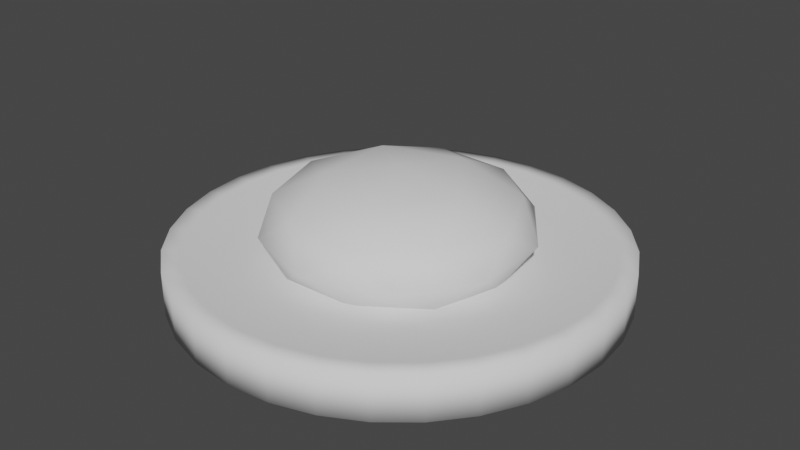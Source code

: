 # Source: Food.blend  (saved by Blender 2.82.7; exported with 4.5.12 LTS)
import bpy
from mathutils import Matrix  # noqa: F401  (used for matrix-valued properties, if any)

bpy.ops.wm.read_factory_settings(use_empty=True)
scene = bpy.context.scene
scene.name = 'Scene'

# ---- collections
col_collection = bpy.data.collections.new('Collection'); scene.collection.children.link(col_collection)

# ---- world
world_world = bpy.data.worlds.new('World'); scene.world = world_world
world_world.use_nodes = True; world_world.node_tree.nodes.clear()
_N = world_world.node_tree.nodes; _L = world_world.node_tree.links
n0 = _N.new('ShaderNodeOutputWorld'); n0.name = 'World Output'; n0.location = (300, 300)
n1 = _N.new('ShaderNodeBackground'); n1.name = 'Background'; n1.location = (10, 300)
n1.inputs[0].default_value = (0.05088, 0.05088, 0.05088, 1.0)
_L.new(n1.outputs[0], n0.inputs[0])
n0.is_active_output = True
world_world.color = (0.05088, 0.05088, 0.05088)
world_world.use_sun_shadow = False
world_world.sun_shadow_jitter_overblur = 0.0

# ---- meshes
me_cylinder = bpy.data.meshes.new('Cylinder')
me_cylinder.from_pydata([(0.0, 0.8, 0.0002684), (-6.999e-08, 0.654, 0.1403), (0.1561, 0.7846, 0.0002684), (0.1276, 0.6415, 0.1403), (0.3061, 0.7391, 0.0002684), (0.2503, 0.6043, 0.1403), (0.4445, 0.6652, 0.0002684), (0.3634, 0.5438, 0.1403), (0.5657, 0.5657, 0.0002684), (0.4625, 0.4625, 0.1403), (0.6652, 0.4445, 0.0002684), (0.5438, 0.3634, 0.1403), (0.7391, 0.3061, 0.0002684), (0.6043, 0.2503, 0.1403), (0.7846, 0.1561, 0.0002684), (0.6415, 0.1276, 0.1403), (0.8, 6.04e-08, 0.0002684), (0.654, 1.993e-08, 0.1403), (0.7846, -0.1561, 0.0002684), (0.6415, -0.1276, 0.1403), (0.7391, -0.3061, 0.0002684), (0.6043, -0.2503, 0.1403), (0.6652, -0.4445, 0.0002684), (0.5438, -0.3634, 0.1403), (0.5657, -0.5657, 0.0002684), (0.4625, -0.4625, 0.1403), (0.4445, -0.6652, 0.0002684), (0.3634, -0.5438, 0.1403), (0.3061, -0.7391, 0.0002684), (0.2503, -0.6043, 0.1403), (0.1561, -0.7846, 0.0002684), (0.1276, -0.6415, 0.1403), (-2.607e-07, -0.8, 0.0002684), (-2.161e-07, -0.654, 0.1403), (-0.1561, -0.7846, 0.0002684), (-0.1276, -0.6415, 0.1403), (-0.3061, -0.7391, 0.0002684), (-0.2503, -0.6043, 0.1403), (-0.4445, -0.6652, 0.0002684), (-0.3634, -0.5438, 0.1403), (-0.5657, -0.5657, 0.0002684), (-0.4625, -0.4625, 0.1403), (-0.6652, -0.4445, 0.0002684), (-0.5438, -0.3634, 0.1403), (-0.7391, -0.3061, 0.0002684), (-0.6043, -0.2503, 0.1403), (-0.7846, -0.1561, 0.0002684), (-0.6415, -0.1276, 0.1403), (-0.8, 7.725e-07, 0.0002684), (-0.654, 6.331e-07, 0.1403), (-0.7846, 0.1561, 0.0002684), (-0.6415, 0.1276, 0.1403), (-0.7391, 0.3061, 0.0002684), (-0.6043, 0.2503, 0.1403), (-0.6652, 0.4445, 0.0002684), (-0.5438, 0.3634, 0.1403), (-0.5657, 0.5657, 0.0002684), (-0.4625, 0.4625, 0.1403), (-0.4445, 0.6652, 0.0002684), (-0.3634, 0.5438, 0.1403), (-0.3061, 0.7391, 0.0002684), (-0.2503, 0.6043, 0.1403), (-0.1561, 0.7846, 0.0002684), (-0.1276, 0.6415, 0.1403), (0.1561, 0.7846, 0.1603), (0.0, 0.8, 0.1603), (0.3061, 0.7391, 0.1603), (0.4445, 0.6652, 0.1603), (0.5657, 0.5657, 0.1603), (0.6652, 0.4445, 0.1603), (0.7391, 0.3061, 0.1603), (0.7846, 0.1561, 0.1603), (0.8, 6.04e-08, 0.1603), (0.7846, -0.1561, 0.1603), (0.7391, -0.3061, 0.1603), (0.6652, -0.4445, 0.1603), (0.5657, -0.5657, 0.1603), (0.4445, -0.6652, 0.1603), (0.3061, -0.7391, 0.1603), (0.1561, -0.7846, 0.1603), (-2.607e-07, -0.8, 0.1603), (-0.1561, -0.7846, 0.1603), (-0.3061, -0.7391, 0.1603), (-0.4445, -0.6652, 0.1603), (-0.5657, -0.5657, 0.1603), (-0.6652, -0.4445, 0.1603), (-0.7391, -0.3061, 0.1603), (-0.7846, -0.1561, 0.1603), (-0.8, 7.725e-07, 0.1603), (-0.7846, 0.1561, 0.1603), (-0.7391, 0.3061, 0.1603), (-0.6652, 0.4445, 0.1603), (-0.5657, 0.5657, 0.1603), (-0.4445, 0.6652, 0.1603), (-0.3061, 0.7391, 0.1603), (-0.1561, 0.7846, 0.1603), (0.1438, 0.7229, 0.1603), (-7.041e-08, 0.7371, 0.1603), (0.2821, 0.681, 0.1603), (0.4095, 0.6129, 0.1603), (0.5212, 0.5212, 0.1603), (0.6129, 0.4095, 0.1603), (0.681, 0.2821, 0.1603), (0.7229, 0.1438, 0.1603), (0.7371, 9.58e-09, 0.1603), (0.7229, -0.1438, 0.1603), (0.681, -0.2821, 0.1603), (0.6129, -0.4095, 0.1603), (0.5212, -0.5212, 0.1603), (0.4095, -0.6129, 0.1603), (0.2821, -0.681, 0.1603), (0.1438, -0.7229, 0.1603), (-2.437e-07, -0.7371, 0.1603), (-0.1438, -0.7229, 0.1603), (-0.2821, -0.681, 0.1603), (-0.4095, -0.6129, 0.1603), (-0.5212, -0.5212, 0.1603), (-0.6129, -0.4095, 0.1603), (-0.681, -0.2821, 0.1603), (-0.7229, -0.1438, 0.1603), (-0.7371, 6.897e-07, 0.1603), (-0.7229, 0.1438, 0.1603), (-0.681, 0.2821, 0.1603), (-0.6129, 0.4095, 0.1603), (-0.5212, 0.5212, 0.1603), (-0.4095, 0.6129, 0.1603), (-0.2821, 0.681, 0.1603), (-0.1438, 0.7229, 0.1603)], [], [(0, 65, 64, 2), (2, 64, 66, 4), (4, 66, 67, 6), (6, 67, 68, 8), (8, 68, 69, 10), (10, 69, 70, 12), (12, 70, 71, 14), (14, 71, 72, 16), (16, 72, 73, 18), (18, 73, 74, 20), (20, 74, 75, 22), (22, 75, 76, 24), (24, 76, 77, 26), (26, 77, 78, 28), (28, 78, 79, 30), (30, 79, 80, 32), (32, 80, 81, 34), (34, 81, 82, 36), (36, 82, 83, 38), (38, 83, 84, 40), (40, 84, 85, 42), (42, 85, 86, 44), (44, 86, 87, 46), (46, 87, 88, 48), (48, 88, 89, 50), (50, 89, 90, 52), (52, 90, 91, 54), (54, 91, 92, 56), (56, 92, 93, 58), (58, 93, 94, 60), (3, 1, 63, 61, 59, 57, 55, 53, 51, 49, 47, 45, 43, 41, 39, 37, 35, 33, 31, 29, 27, 25, 23, 21, 19, 17, 15, 13, 11, 9, 7, 5), (60, 94, 95, 62), (62, 95, 65, 0), (0, 2, 4, 6, 8, 10, 12, 14, 16, 18, 20, 22, 24, 26, 28, 30, 32, 34, 36, 38, 40, 42, 44, 46, 48, 50, 52, 54, 56, 58, 60, 62), (97, 96, 64, 65), (96, 98, 66, 64), (98, 99, 67, 66), (99, 100, 68, 67), (100, 101, 69, 68), (101, 102, 70, 69), (102, 103, 71, 70), (103, 104, 72, 71), (104, 105, 73, 72), (105, 106, 74, 73), (106, 107, 75, 74), (107, 108, 76, 75), (108, 109, 77, 76), (109, 110, 78, 77), (110, 111, 79, 78), (111, 112, 80, 79), (112, 113, 81, 80), (113, 114, 82, 81), (114, 115, 83, 82), (115, 116, 84, 83), (116, 117, 85, 84), (117, 118, 86, 85), (118, 119, 87, 86), (119, 120, 88, 87), (120, 121, 89, 88), (121, 122, 90, 89), (122, 123, 91, 90), (123, 124, 92, 91), (124, 125, 93, 92), (125, 126, 94, 93), (126, 127, 95, 94), (127, 97, 65, 95), (1, 3, 96, 97), (3, 5, 98, 96), (5, 7, 99, 98), (7, 9, 100, 99), (9, 11, 101, 100), (11, 13, 102, 101), (13, 15, 103, 102), (15, 17, 104, 103), (17, 19, 105, 104), (19, 21, 106, 105), (21, 23, 107, 106), (23, 25, 108, 107), (25, 27, 109, 108), (27, 29, 110, 109), (29, 31, 111, 110), (31, 33, 112, 111), (33, 35, 113, 112), (35, 37, 114, 113), (37, 39, 115, 114), (39, 41, 116, 115), (41, 43, 117, 116), (43, 45, 118, 117), (45, 47, 119, 118), (47, 49, 120, 119), (49, 51, 121, 120), (51, 53, 122, 121), (53, 55, 123, 122), (55, 57, 124, 123), (57, 59, 125, 124), (59, 61, 126, 125), (61, 63, 127, 126), (63, 1, 97, 127)])
me_cylinder.polygons.foreach_set('use_smooth', [True] * 98)
_uv = me_cylinder.uv_layers.new(name='UVMap')
_uv.uv.foreach_set('vector', [1.0, 0.5, 1.0, 1.0, 0.9688, 1.0, 0.9688, 0.5, 0.9688, 0.5, 0.9688, 1.0, 0.9375, 1.0, 0.9375, 0.5, 0.9375, 0.5, 0.9375, 1.0, 0.9062, 1.0, 0.9062, 0.5, 0.9062, 0.5, 0.9062, 1.0, 0.875, 1.0, 0.875, 0.5, 0.875, 0.5, 0.875, 1.0, 0.8438, 1.0, 0.8438, 0.5, 0.8438, 0.5, 0.8438, 1.0, 0.8125, 1.0, 0.8125, 0.5, 0.8125, 0.5, 0.8125, 1.0, 0.7812, 1.0, 0.7812, 0.5, 0.7812, 0.5, 0.7812, 1.0, 0.75, 1.0, 0.75, 0.5, 0.75, 0.5, 0.75, 1.0, 0.7188, 1.0, 0.7188, 0.5, 0.7188, 0.5, 0.7188, 1.0, 0.6875, 1.0, 0.6875, 0.5, 0.6875, 0.5, 0.6875, 1.0, 0.6562, 1.0, 0.6562, 0.5, 0.6562, 0.5, 0.6562, 1.0, 0.625, 1.0, 0.625, 0.5, 0.625, 0.5, 0.625, 1.0, 0.5938, 1.0, 0.5938, 0.5, 0.5938, 0.5, 0.5938, 1.0, 0.5625, 1.0, 0.5625, 0.5, 0.5625, 0.5, 0.5625, 1.0, 0.5312, 1.0, 0.5312, 0.5, 0.5312, 0.5, 0.5312, 1.0, 0.5, 1.0, 0.5, 0.5, 0.5, 0.5, 0.5, 1.0, 0.4688, 1.0, 0.4688, 0.5, 0.4688, 0.5, 0.4688, 1.0, 0.4375, 1.0, 0.4375, 0.5, 0.4375, 0.5, 0.4375, 1.0, 0.4062, 1.0, 0.4062, 0.5, 0.4062, 0.5, 0.4062, 1.0, 0.375, 1.0, 0.375, 0.5, 0.375, 0.5, 0.375, 1.0, 0.3438, 1.0, 0.3438, 0.5, 0.3438, 0.5, 0.3438, 1.0, 0.3125, 1.0, 0.3125, 0.5, 0.3125, 0.5, 0.3125, 1.0, 0.2812, 1.0, 0.2812, 0.5, 0.2812, 0.5, 0.2812, 1.0, 0.25, 1.0, 0.25, 0.5, 0.25, 0.5, 0.25, 1.0, 0.2188, 1.0, 0.2188, 0.5, 0.2188, 0.5, 0.2188, 1.0, 0.1875, 1.0, 0.1875, 0.5, 0.1875, 0.5, 0.1875, 1.0, 0.1562, 1.0, 0.1562, 0.5, 0.1562, 0.5, 0.1562, 1.0, 0.125, 1.0, 0.125, 0.5, 0.125, 0.5, 0.125, 1.0, 0.09375, 1.0, 0.09375, 0.5, 0.09375, 0.5, 0.09375, 1.0, 0.0625, 1.0, 0.0625, 0.5, 0.2861, 0.4315, 0.25, 0.4351, 0.2139, 0.4315, 0.1792, 0.421, 0.1472, 0.4039, 0.1191, 0.3809, 0.0961, 0.3528, 0.079, 0.3208, 0.06847, 0.2861, 0.06491, 0.25, 0.06847, 0.2139, 0.079, 0.1792, 0.0961, 0.1472, 0.1191, 0.1191, 0.1472, 0.0961, 0.1792, 0.079, 0.2139, 0.06847, 0.25, 0.06491, 0.2861, 0.06847, 0.3208, 0.079, 0.3528, 0.0961, 0.3809, 0.1191, 0.4039, 0.1472, 0.421, 0.1792, 0.4315, 0.2139, 0.4351, 0.25, 0.4315, 0.2861, 0.421, 0.3208, 0.4039, 0.3528, 0.3809, 0.3809, 0.3528, 0.4039, 0.3208, 0.421, 0.0625, 0.5, 0.0625, 1.0, 0.03125, 1.0, 0.03125, 0.5, 0.03125, 0.5, 0.03125, 1.0, 0.0, 1.0, 0.0, 0.5, 0.75, 0.49, 0.7968, 0.4854, 0.8418, 0.4717, 0.8833, 0.4496, 0.9197, 0.4197, 0.9496, 0.3833, 0.9717, 0.3418, 0.9854, 0.2968, 0.99, 0.25, 0.9854, 0.2032, 0.9717, 0.1582, 0.9496, 0.1167, 0.9197, 0.08029, 0.8833, 0.05045, 0.8418, 0.02827, 0.7968, 0.01461, 0.75, 0.01, 0.7032, 0.01461, 0.6582, 0.02827, 0.6167, 0.05045, 0.5803, 0.08029, 0.5504, 0.1167, 0.5283, 0.1582, 0.5146, 0.2032, 0.51, 0.25, 0.5146, 0.2968, 0.5283, 0.3418, 0.5504, 0.3833, 0.5803, 0.4197, 0.6167, 0.4496, 0.6582, 0.4717, 0.7032, 0.4854, 0.25, 0.442, 0.2875, 0.4383, 0.2968, 0.4854, 0.25, 0.49, 0.2875, 0.4383, 0.3235, 0.4274, 0.3418, 0.4717, 0.2968, 0.4854, 0.3235, 0.4274, 0.3567, 0.4096, 0.3833, 0.4496, 0.3418, 0.4717, 0.3567, 0.4096, 0.3857, 0.3857, 0.4197, 0.4197, 0.3833, 0.4496, 0.3857, 0.3857, 0.4096, 0.3567, 0.4496, 0.3833, 0.4197, 0.4197, 0.4096, 0.3567, 0.4274, 0.3235, 0.4717, 0.3418, 0.4496, 0.3833, 0.4274, 0.3235, 0.4383, 0.2875, 0.4854, 0.2968, 0.4717, 0.3418, 0.4383, 0.2875, 0.442, 0.25, 0.49, 0.25, 0.4854, 0.2968, 0.442, 0.25, 0.4383, 0.2125, 0.4854, 0.2032, 0.49, 0.25, 0.4383, 0.2125, 0.4274, 0.1765, 0.4717, 0.1582, 0.4854, 0.2032, 0.4274, 0.1765, 0.4096, 0.1433, 0.4496, 0.1167, 0.4717, 0.1582, 0.4096, 0.1433, 0.3857, 0.1143, 0.4197, 0.08029, 0.4496, 0.1167, 0.3857, 0.1143, 0.3567, 0.09038, 0.3833, 0.05045, 0.4197, 0.08029, 0.3567, 0.09038, 0.3235, 0.07264, 0.3418, 0.02827, 0.3833, 0.05045, 0.3235, 0.07264, 0.2875, 0.06172, 0.2968, 0.01461, 0.3418, 0.02827, 0.2875, 0.06172, 0.25, 0.05803, 0.25, 0.01, 0.2968, 0.01461, 0.25, 0.05803, 0.2125, 0.06172, 0.2032, 0.01461, 0.25, 0.01, 0.2125, 0.06172, 0.1765, 0.07264, 0.1582, 0.02827, 0.2032, 0.01461, 0.1765, 0.07264, 0.1433, 0.09038, 0.1167, 0.05045, 0.1582, 0.02827, 0.1433, 0.09038, 0.1143, 0.1143, 0.08029, 0.08029, 0.1167, 0.05045, 0.1143, 0.1143, 0.09038, 0.1433, 0.05045, 0.1167, 0.08029, 0.08029, 0.09038, 0.1433, 0.07264, 0.1765, 0.02827, 0.1582, 0.05045, 0.1167, 0.07264, 0.1765, 0.06172, 0.2125, 0.01461, 0.2032, 0.02827, 0.1582, 0.06172, 0.2125, 0.05803, 0.25, 0.01, 0.25, 0.01461, 0.2032, 0.05803, 0.25, 0.06172, 0.2875, 0.01461, 0.2968, 0.01, 0.25, 0.06172, 0.2875, 0.07264, 0.3235, 0.02827, 0.3418, 0.01461, 0.2968, 0.07264, 0.3235, 0.09038, 0.3567, 0.05045, 0.3833, 0.02827, 0.3418, 0.09038, 0.3567, 0.1143, 0.3857, 0.08029, 0.4197, 0.05045, 0.3833, 0.1143, 0.3857, 0.1433, 0.4096, 0.1167, 0.4496, 0.08029, 0.4197, 0.1433, 0.4096, 0.1765, 0.4274, 0.1582, 0.4717, 0.1167, 0.4496, 0.1765, 0.4274, 0.2125, 0.4383, 0.2032, 0.4854, 0.1582, 0.4717, 0.2125, 0.4383, 0.25, 0.442, 0.25, 0.49, 0.2032, 0.4854, 0.25, 0.4351, 0.2861, 0.4315, 0.2875, 0.4383, 0.25, 0.442, 0.2861, 0.4315, 0.3208, 0.421, 0.3235, 0.4274, 0.2875, 0.4383, 0.3208, 0.421, 0.3528, 0.4039, 0.3567, 0.4096, 0.3235, 0.4274, 0.3528, 0.4039, 0.3809, 0.3809, 0.3857, 0.3857, 0.3567, 0.4096, 0.3809, 0.3809, 0.4039, 0.3528, 0.4096, 0.3567, 0.3857, 0.3857, 0.4039, 0.3528, 0.421, 0.3208, 0.4274, 0.3235, 0.4096, 0.3567, 0.421, 0.3208, 0.4315, 0.2861, 0.4383, 0.2875, 0.4274, 0.3235, 0.4315, 0.2861, 0.4351, 0.25, 0.442, 0.25, 0.4383, 0.2875, 0.4351, 0.25, 0.4315, 0.2139, 0.4383, 0.2125, 0.442, 0.25, 0.4315, 0.2139, 0.421, 0.1792, 0.4274, 0.1765, 0.4383, 0.2125, 0.421, 0.1792, 0.4039, 0.1472, 0.4096, 0.1433, 0.4274, 0.1765, 0.4039, 0.1472, 0.3809, 0.1191, 0.3857, 0.1143, 0.4096, 0.1433, 0.3809, 0.1191, 0.3528, 0.0961, 0.3567, 0.09038, 0.3857, 0.1143, 0.3528, 0.0961, 0.3208, 0.079, 0.3235, 0.07264, 0.3567, 0.09038, 0.3208, 0.079, 0.2861, 0.06847, 0.2875, 0.06172, 0.3235, 0.07264, 0.2861, 0.06847, 0.25, 0.06491, 0.25, 0.05803, 0.2875, 0.06172, 0.25, 0.06491, 0.2139, 0.06847, 0.2125, 0.06172, 0.25, 0.05803, 0.2139, 0.06847, 0.1792, 0.079, 0.1765, 0.07264, 0.2125, 0.06172, 0.1792, 0.079, 0.1472, 0.0961, 0.1433, 0.09038, 0.1765, 0.07264, 0.1472, 0.0961, 0.1191, 0.1191, 0.1143, 0.1143, 0.1433, 0.09038, 0.1191, 0.1191, 0.0961, 0.1472, 0.09038, 0.1433, 0.1143, 0.1143, 0.0961, 0.1472, 0.079, 0.1792, 0.07264, 0.1765, 0.09038, 0.1433, 0.079, 0.1792, 0.06847, 0.2139, 0.06172, 0.2125, 0.07264, 0.1765, 0.06847, 0.2139, 0.06491, 0.25, 0.05803, 0.25, 0.06172, 0.2125, 0.06491, 0.25, 0.06847, 0.2861, 0.06172, 0.2875, 0.05803, 0.25, 0.06847, 0.2861, 0.079, 0.3208, 0.07264, 0.3235, 0.06172, 0.2875, 0.079, 0.3208, 0.0961, 0.3528, 0.09038, 0.3567, 0.07264, 0.3235, 0.0961, 0.3528, 0.1191, 0.3809, 0.1143, 0.3857, 0.09038, 0.3567, 0.1191, 0.3809, 0.1472, 0.4039, 0.1433, 0.4096, 0.1143, 0.3857, 0.1472, 0.4039, 0.1792, 0.421, 0.1765, 0.4274, 0.1433, 0.4096, 0.1792, 0.421, 0.2139, 0.4315, 0.2125, 0.4383, 0.1765, 0.4274, 0.2139, 0.4315, 0.25, 0.4351, 0.25, 0.442, 0.2125, 0.4383])
me_cylinder.use_remesh_fix_poles = True
me_cylinder.use_remesh_preserve_attributes = False
me_cylinder.use_mirror_vertex_groups = False
me_cylinder.update()
me_icosphere = bpy.data.meshes.new('Icosphere')
me_icosphere.from_pydata([(0.0, 0.0, 0.0256), (0.3472, -0.2523, 0.1387), (-0.1326, -0.4082, 0.1387), (-0.4292, 0.0, 0.1387), (-0.1326, 0.4082, 0.1387), (0.3472, 0.2523, 0.1387), (0.1326, -0.4082, 0.3218), (-0.3472, -0.2523, 0.3218), (-0.3472, 0.2523, 0.3218), (0.1326, 0.4082, 0.3218), (0.4292, 0.0, 0.3218), (0.0, 0.0, 0.4349), (-0.07796, -0.2399, 0.05617), (0.2041, -0.1483, 0.05617), (0.1261, -0.3882, 0.1227), (0.4082, 0.0, 0.1227), (0.2041, 0.1483, 0.05617), (-0.2523, 0.0, 0.05617), (-0.3302, -0.2399, 0.1227), (-0.07796, 0.2399, 0.05617), (-0.3302, 0.2399, 0.1227), (0.1261, 0.3882, 0.1227), (0.4564, -0.1483, 0.2303), (0.4564, 0.1483, 0.2303), (0.0, -0.4799, 0.2303), (0.2821, -0.3882, 0.2303), (-0.4564, -0.1483, 0.2303), (-0.2821, -0.3882, 0.2303), (-0.2821, 0.3882, 0.2303), (-0.4564, 0.1483, 0.2303), (0.2821, 0.3882, 0.2303), (0.0, 0.4799, 0.2303), (0.3302, -0.2399, 0.3379), (-0.1261, -0.3882, 0.3379), (-0.4082, 0.0, 0.3379), (-0.1261, 0.3882, 0.3379), (0.3302, 0.2399, 0.3379), (0.07796, -0.2399, 0.4044), (0.2523, 0.0, 0.4044), (-0.2041, -0.1483, 0.4044), (-0.2041, 0.1483, 0.4044), (0.07796, 0.2399, 0.4044)], [], [(0, 13, 12), (1, 13, 15), (0, 12, 17), (0, 17, 19), (0, 19, 16), (1, 15, 22), (2, 14, 24), (3, 18, 26), (4, 20, 28), (5, 21, 30), (1, 22, 25), (2, 24, 27), (3, 26, 29), (4, 28, 31), (5, 30, 23), (6, 32, 37), (7, 33, 39), (8, 34, 40), (9, 35, 41), (10, 36, 38), (38, 41, 11), (38, 36, 41), (36, 9, 41), (41, 40, 11), (41, 35, 40), (35, 8, 40), (40, 39, 11), (40, 34, 39), (34, 7, 39), (39, 37, 11), (39, 33, 37), (33, 6, 37), (37, 38, 11), (37, 32, 38), (32, 10, 38), (23, 36, 10), (23, 30, 36), (30, 9, 36), (31, 35, 9), (31, 28, 35), (28, 8, 35), (29, 34, 8), (29, 26, 34), (26, 7, 34), (27, 33, 7), (27, 24, 33), (24, 6, 33), (25, 32, 6), (25, 22, 32), (22, 10, 32), (30, 31, 9), (30, 21, 31), (21, 4, 31), (28, 29, 8), (28, 20, 29), (20, 3, 29), (26, 27, 7), (26, 18, 27), (18, 2, 27), (24, 25, 6), (24, 14, 25), (14, 1, 25), (22, 23, 10), (22, 15, 23), (15, 5, 23), (16, 21, 5), (16, 19, 21), (19, 4, 21), (19, 20, 4), (19, 17, 20), (17, 3, 20), (17, 18, 3), (17, 12, 18), (12, 2, 18), (15, 16, 5), (15, 13, 16), (13, 0, 16), (12, 14, 2), (12, 13, 14), (13, 1, 14)])
me_icosphere.polygons.foreach_set('use_smooth', [True] * 80)
_uv = me_icosphere.uv_layers.new(name='UVMap')
_uv.uv.foreach_set('vector', [0.8182, 0.0, 0.7727, 0.07873, 0.8636, 0.07873, 0.7273, 0.1575, 0.6818, 0.07873, 0.6364, 0.1575, 0.09091, 0.0, 0.04545, 0.07873, 0.1364, 0.07873, 0.2727, 0.0, 0.2273, 0.07873, 0.3182, 0.07873, 0.4545, 0.0, 0.4091, 0.07873, 0.5, 0.07873, 0.7273, 0.1575, 0.6364, 0.1575, 0.6818, 0.2362, 0.9091, 0.1575, 0.8182, 0.1575, 0.8636, 0.2362, 0.1818, 0.1575, 0.09091, 0.1575, 0.1364, 0.2362, 0.3636, 0.1575, 0.2727, 0.1575, 0.3182, 0.2362, 0.5455, 0.1575, 0.4545, 0.1575, 0.5, 0.2362, 0.7273, 0.1575, 0.6818, 0.2362, 0.7727, 0.2362, 0.9091, 0.1575, 0.8636, 0.2362, 0.9545, 0.2362, 0.1818, 0.1575, 0.1364, 0.2362, 0.2273, 0.2362, 0.3636, 0.1575, 0.3182, 0.2362, 0.4091, 0.2362, 0.5455, 0.1575, 0.5, 0.2362, 0.5909, 0.2362, 0.8182, 0.3149, 0.7273, 0.3149, 0.7727, 0.3937, 1.0, 0.3149, 0.9091, 0.3149, 0.9545, 0.3937, 0.2727, 0.3149, 0.1818, 0.3149, 0.2273, 0.3937, 0.4545, 0.3149, 0.3636, 0.3149, 0.4091, 0.3937, 0.6364, 0.3149, 0.5455, 0.3149, 0.5909, 0.3937, 0.5909, 0.3937, 0.5, 0.3937, 0.5455, 0.4724, 0.5909, 0.3937, 0.5455, 0.3149, 0.5, 0.3937, 0.5455, 0.3149, 0.4545, 0.3149, 0.5, 0.3937, 0.4091, 0.3937, 0.3182, 0.3937, 0.3636, 0.4724, 0.4091, 0.3937, 0.3636, 0.3149, 0.3182, 0.3937, 0.3636, 0.3149, 0.2727, 0.3149, 0.3182, 0.3937, 0.2273, 0.3937, 0.1364, 0.3937, 0.1818, 0.4724, 0.2273, 0.3937, 0.1818, 0.3149, 0.1364, 0.3937, 0.1818, 0.3149, 0.09091, 0.3149, 0.1364, 0.3937, 0.9545, 0.3937, 0.8636, 0.3937, 0.9091, 0.4724, 0.9545, 0.3937, 0.9091, 0.3149, 0.8636, 0.3937, 0.9091, 0.3149, 0.8182, 0.3149, 0.8636, 0.3937, 0.7727, 0.3937, 0.6818, 0.3937, 0.7273, 0.4724, 0.7727, 0.3937, 0.7273, 0.3149, 0.6818, 0.3937, 0.7273, 0.3149, 0.6364, 0.3149, 0.6818, 0.3937, 0.5909, 0.2362, 0.5455, 0.3149, 0.6364, 0.3149, 0.5909, 0.2362, 0.5, 0.2362, 0.5455, 0.3149, 0.5, 0.2362, 0.4545, 0.3149, 0.5455, 0.3149, 0.4091, 0.2362, 0.3636, 0.3149, 0.4545, 0.3149, 0.4091, 0.2362, 0.3182, 0.2362, 0.3636, 0.3149, 0.3182, 0.2362, 0.2727, 0.3149, 0.3636, 0.3149, 0.2273, 0.2362, 0.1818, 0.3149, 0.2727, 0.3149, 0.2273, 0.2362, 0.1364, 0.2362, 0.1818, 0.3149, 0.1364, 0.2362, 0.09091, 0.3149, 0.1818, 0.3149, 0.9545, 0.2362, 0.9091, 0.3149, 1.0, 0.3149, 0.9545, 0.2362, 0.8636, 0.2362, 0.9091, 0.3149, 0.8636, 0.2362, 0.8182, 0.3149, 0.9091, 0.3149, 0.7727, 0.2362, 0.7273, 0.3149, 0.8182, 0.3149, 0.7727, 0.2362, 0.6818, 0.2362, 0.7273, 0.3149, 0.6818, 0.2362, 0.6364, 0.3149, 0.7273, 0.3149, 0.5, 0.2362, 0.4091, 0.2362, 0.4545, 0.3149, 0.5, 0.2362, 0.4545, 0.1575, 0.4091, 0.2362, 0.4545, 0.1575, 0.3636, 0.1575, 0.4091, 0.2362, 0.3182, 0.2362, 0.2273, 0.2362, 0.2727, 0.3149, 0.3182, 0.2362, 0.2727, 0.1575, 0.2273, 0.2362, 0.2727, 0.1575, 0.1818, 0.1575, 0.2273, 0.2362, 0.1364, 0.2362, 0.04545, 0.2362, 0.09091, 0.3149, 0.1364, 0.2362, 0.09091, 0.1575, 0.04545, 0.2362, 0.09091, 0.1575, 0.0, 0.1575, 0.04545, 0.2362, 0.8636, 0.2362, 0.7727, 0.2362, 0.8182, 0.3149, 0.8636, 0.2362, 0.8182, 0.1575, 0.7727, 0.2362, 0.8182, 0.1575, 0.7273, 0.1575, 0.7727, 0.2362, 0.6818, 0.2362, 0.5909, 0.2362, 0.6364, 0.3149, 0.6818, 0.2362, 0.6364, 0.1575, 0.5909, 0.2362, 0.6364, 0.1575, 0.5455, 0.1575, 0.5909, 0.2362, 0.5, 0.07873, 0.4545, 0.1575, 0.5455, 0.1575, 0.5, 0.07873, 0.4091, 0.07873, 0.4545, 0.1575, 0.4091, 0.07873, 0.3636, 0.1575, 0.4545, 0.1575, 0.3182, 0.07873, 0.2727, 0.1575, 0.3636, 0.1575, 0.3182, 0.07873, 0.2273, 0.07873, 0.2727, 0.1575, 0.2273, 0.07873, 0.1818, 0.1575, 0.2727, 0.1575, 0.1364, 0.07873, 0.09091, 0.1575, 0.1818, 0.1575, 0.1364, 0.07873, 0.04545, 0.07873, 0.09091, 0.1575, 0.04545, 0.07873, 0.0, 0.1575, 0.09091, 0.1575, 0.6364, 0.1575, 0.5909, 0.07873, 0.5455, 0.1575, 0.6364, 0.1575, 0.6818, 0.07873, 0.5909, 0.07873, 0.6818, 0.07873, 0.6364, 0.0, 0.5909, 0.07873, 0.8636, 0.07873, 0.8182, 0.1575, 0.9091, 0.1575, 0.8636, 0.07873, 0.7727, 0.07873, 0.8182, 0.1575, 0.7727, 0.07873, 0.7273, 0.1575, 0.8182, 0.1575])
me_icosphere.use_remesh_fix_poles = True
me_icosphere.use_remesh_preserve_attributes = False
me_icosphere.use_mirror_vertex_groups = False
me_icosphere.update()

# ---- objects
ob_plate = bpy.data.objects.new('Plate', me_cylinder)
ob_food = bpy.data.objects.new('Food', me_icosphere)

# ---- transforms, parenting, visibility, modifiers, constraints
ob_plate.location = (0.0, 0.0, 0.0)
ob_plate.lineart.crease_threshold = 0.0
ob_food.location = (0.0, 0.0, 0.0)
ob_food.lineart.crease_threshold = 0.0

# ---- collection membership
col_collection.objects.link(ob_plate)
col_collection.objects.link(ob_food)

# ---- scene / render settings (as saved in the file)
scene.frame_start = 1; scene.frame_end = 250; scene.frame_set(1)
scene.render.engine = 'BLENDER_EEVEE_NEXT'
scene.cycles.use_denoising = False
scene.cycles.samples = 128
scene.cycles.sampling_pattern = 'TABULATED_SOBOL'
scene.cycles.use_adaptive_sampling = False
scene.cycles.use_light_tree = False
scene.view_settings.view_transform = 'Filmic'
bpy.context.view_layer.update()

# ---- added for rendering (the .blend has no active camera and no usable light): camera, sun
cam_auto = bpy.data.cameras.new('AutoCamera')
cam_auto.lens = 50.0
cam_auto.sensor_width = 36.0
cam_auto.clip_end = 1000.0
ob_auto_camera = bpy.data.objects.new('AutoCamera', cam_auto)
scene.collection.objects.link(ob_auto_camera)
ob_auto_camera.location = (2.13182, -2.55819, 1.92306)
ob_auto_camera.rotation_euler = (1.09748, -7.21219e-08, 0.694738)
scene.camera = ob_auto_camera
light_auto_sun = bpy.data.lights.new('AutoSun', 'SUN')
light_auto_sun.energy = 3.0
light_auto_sun.angle = 0.0523599
ob_auto_sun = bpy.data.objects.new('AutoSun', light_auto_sun)
scene.collection.objects.link(ob_auto_sun)
ob_auto_sun.rotation_euler = (0.872665, 0.174533, 0.523599)
bpy.context.view_layer.update()
